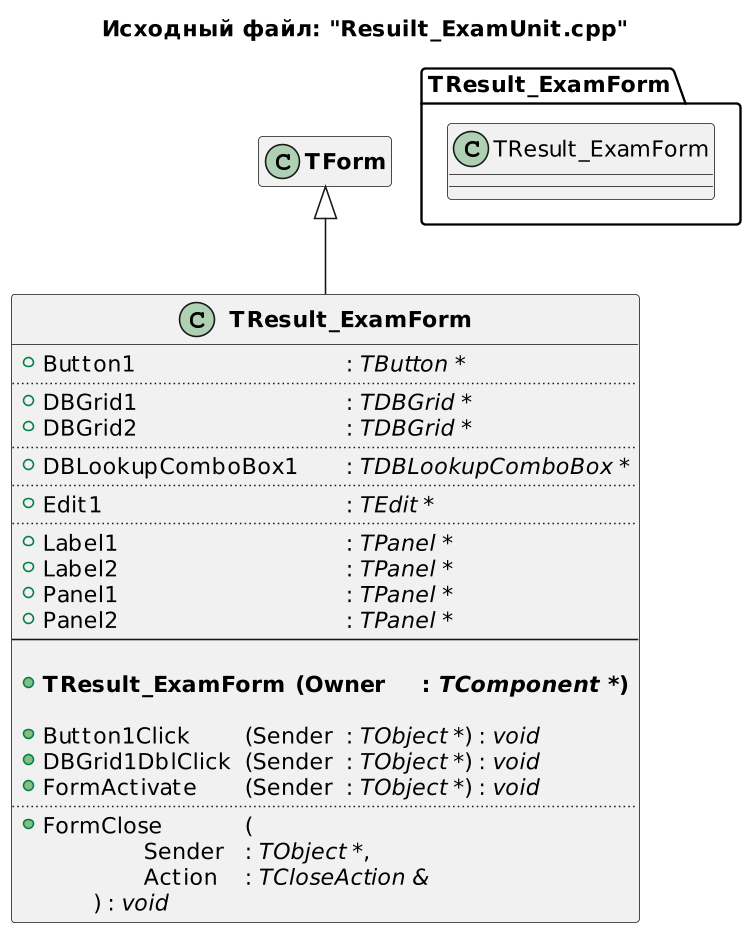

The diagram above was rendered by PlantUML. Its source (embedded in the PNG):
@startuml
title Исходный файл: "Resuilt_ExamUnit.cpp"

scale 750 width

"<b>TResult_ExamForm</b>" -up-|> "<b>TForm</b>"

hide "<b>TForm</b>" members

class "<b>TResult_ExamForm</b>"
{
    + Button1 \t\t\t\t\t: <i>TButton *</i>
    ..
    + DBGrid1 \t\t\t\t: <i>TDBGrid *</i>
    + DBGrid2 \t\t\t\t\t: <i>TDBGrid *</i>
    ..
    + DBLookupComboBox1 \t: <i>TDBLookupComboBox *</i>
    ..
    + Edit1 \t\t\t\t\t: <i>TEdit *</i>
    ..
    + Label1 \t\t\t\t\t: <i>TPanel *</i>
    + Label2 \t\t\t\t\t: <i>TPanel *</i>
    + Panel1 \t\t\t\t\t: <i>TPanel *</i>
    + Panel2 \t\t\t\t\t: <i>TPanel *</i>
    --
    
    + <b>TResult_ExamForm \t(Owner \t: <i>TComponent *</i>)</b>

    + Button1Click \t(Sender \t: <i>TObject *</i>) : <i>void</i>
    + DBGrid1DblClick \t(Sender \t: <i>TObject *</i>) : <i>void</i>
    + FormActivate \t(Sender \t: <i>TObject *</i>) : <i>void</i>
    ..
    + FormClose \t\t(
            \t\tSender \t: <i>TObject *</i>,
            \t\tAction \t: <i>TCloseAction &</i>
        \t) : <i>void</i>
}


package TResult_ExamForm <<Folder>>
{
    class TResult_ExamForm
    hide  members
}


' note right of "<b>TResult_ExamForm</b>"::Save_Priv
' сохранение привелегий (сирота, Чаэс, инвалид)
' end note
@enduml